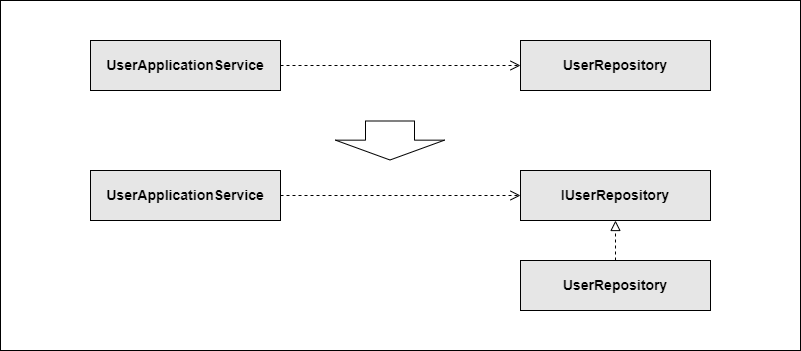

The diagram above was exported from draw.io. Its source (the exported page's mxGraphModel, read from the mxfile embedded in the PNG):
<mxGraphModel dx="1739" dy="1448" grid="1" gridSize="10" guides="1" tooltips="1" connect="1" arrows="1" fold="1" page="1" pageScale="1" pageWidth="2339" pageHeight="3300" math="0" shadow="0">
  <root>
    <mxCell id="0" />
    <mxCell id="1" parent="0" />
    <mxCell id="18" value="" style="rounded=0;whiteSpace=wrap;html=1;strokeColor=#000000;fillColor=#FFFFFF;" parent="1" vertex="1">
      <mxGeometry x="20" y="110" width="800" height="350" as="geometry" />
    </mxCell>
    <mxCell id="7" value="&lt;h3&gt;UserRepository&lt;/h3&gt;" style="rounded=0;whiteSpace=wrap;html=1;align=center;fillColor=#E6E6E6;" parent="1" vertex="1">
      <mxGeometry x="540" y="150" width="190" height="50" as="geometry" />
    </mxCell>
    <mxCell id="20" value="&lt;h3&gt;UserApplicationService&lt;/h3&gt;" style="rounded=0;whiteSpace=wrap;html=1;align=center;fillColor=#E6E6E6;" parent="1" vertex="1">
      <mxGeometry x="110" y="150" width="190" height="50" as="geometry" />
    </mxCell>
    <mxCell id="23" value="" style="shape=flexArrow;endArrow=classic;html=1;width=49;endSize=6.28;endWidth=59;" edge="1" parent="1">
      <mxGeometry width="50" height="50" relative="1" as="geometry">
        <mxPoint x="409.5" y="230" as="sourcePoint" />
        <mxPoint x="409.5" y="270" as="targetPoint" />
      </mxGeometry>
    </mxCell>
    <mxCell id="26" value="&lt;h3&gt;IUserRepository&lt;/h3&gt;" style="rounded=0;whiteSpace=wrap;html=1;align=center;fillColor=#E6E6E6;" vertex="1" parent="1">
      <mxGeometry x="540" y="280" width="190" height="50" as="geometry" />
    </mxCell>
    <mxCell id="27" value="&lt;h3&gt;UserApplicationService&lt;/h3&gt;" style="rounded=0;whiteSpace=wrap;html=1;align=center;fillColor=#E6E6E6;" vertex="1" parent="1">
      <mxGeometry x="110" y="280" width="190" height="50" as="geometry" />
    </mxCell>
    <mxCell id="28" value="" style="endArrow=block;startArrow=none;endFill=0;startFill=0;endSize=8;html=1;verticalAlign=bottom;dashed=1;labelBackgroundColor=none;exitX=0.5;exitY=0;exitDx=0;exitDy=0;entryX=0.5;entryY=1;entryDx=0;entryDy=0;" edge="1" parent="1" source="29" target="26">
      <mxGeometry width="160" relative="1" as="geometry">
        <mxPoint x="310" y="384.5" as="sourcePoint" />
        <mxPoint x="470" y="384.5" as="targetPoint" />
      </mxGeometry>
    </mxCell>
    <mxCell id="29" value="&lt;h3&gt;UserRepository&lt;/h3&gt;" style="rounded=0;whiteSpace=wrap;html=1;align=center;fillColor=#E6E6E6;" vertex="1" parent="1">
      <mxGeometry x="540" y="370" width="190" height="50" as="geometry" />
    </mxCell>
    <mxCell id="30" value="" style="endArrow=open;startArrow=none;endFill=0;startFill=0;endSize=8;html=1;verticalAlign=bottom;dashed=1;labelBackgroundColor=none;exitX=1;exitY=0.5;exitDx=0;exitDy=0;entryX=0;entryY=0.5;entryDx=0;entryDy=0;" edge="1" parent="1" source="20" target="7">
      <mxGeometry y="25" width="160" relative="1" as="geometry">
        <mxPoint x="310" y="170" as="sourcePoint" />
        <mxPoint x="590" y="170" as="targetPoint" />
        <mxPoint as="offset" />
      </mxGeometry>
    </mxCell>
    <mxCell id="31" value="" style="endArrow=open;startArrow=none;endFill=0;startFill=0;endSize=8;html=1;verticalAlign=bottom;dashed=1;labelBackgroundColor=none;exitX=1;exitY=0.5;exitDx=0;exitDy=0;entryX=0;entryY=0.5;entryDx=0;entryDy=0;" edge="1" parent="1" source="27" target="26">
      <mxGeometry y="25" width="160" relative="1" as="geometry">
        <mxPoint x="310" y="185" as="sourcePoint" />
        <mxPoint x="550" y="185" as="targetPoint" />
        <mxPoint as="offset" />
      </mxGeometry>
    </mxCell>
  </root>
</mxGraphModel>